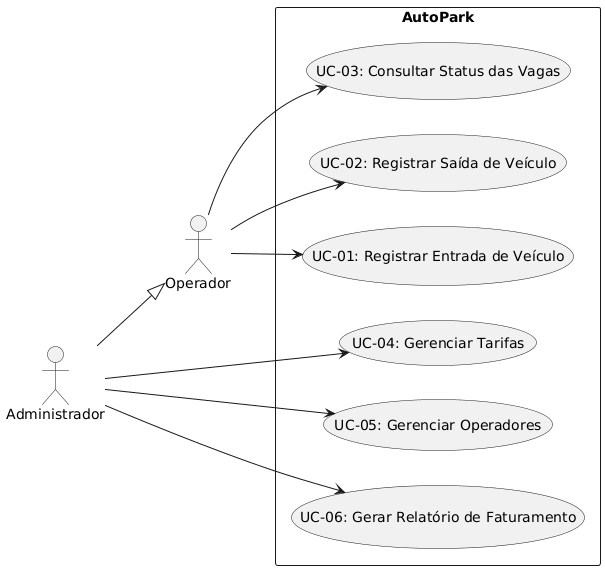

The diagram above was rendered by PlantUML. Its source (embedded in the PNG):
@startuml
left to right direction

actor Operador
actor Administrador

rectangle AutoPark {
  (UC-01: Registrar Entrada de Veículo)
  (UC-02: Registrar Saída de Veículo)
  (UC-03: Consultar Status das Vagas)
  (UC-04: Gerenciar Tarifas)
  (UC-05: Gerenciar Operadores)
  (UC-06: Gerar Relatório de Faturamento)
}

' Casos de Uso do Operador
Operador --> (UC-01: Registrar Entrada de Veículo)
Operador --> (UC-02: Registrar Saída de Veículo)
Operador --> (UC-03: Consultar Status das Vagas)

' Administrador herda os casos do Operador e tem os seus próprios
Administrador --|> Operador
Administrador --> (UC-04: Gerenciar Tarifas)
Administrador --> (UC-05: Gerenciar Operadores)
Administrador --> (UC-06: Gerar Relatório de Faturamento)
@enduml